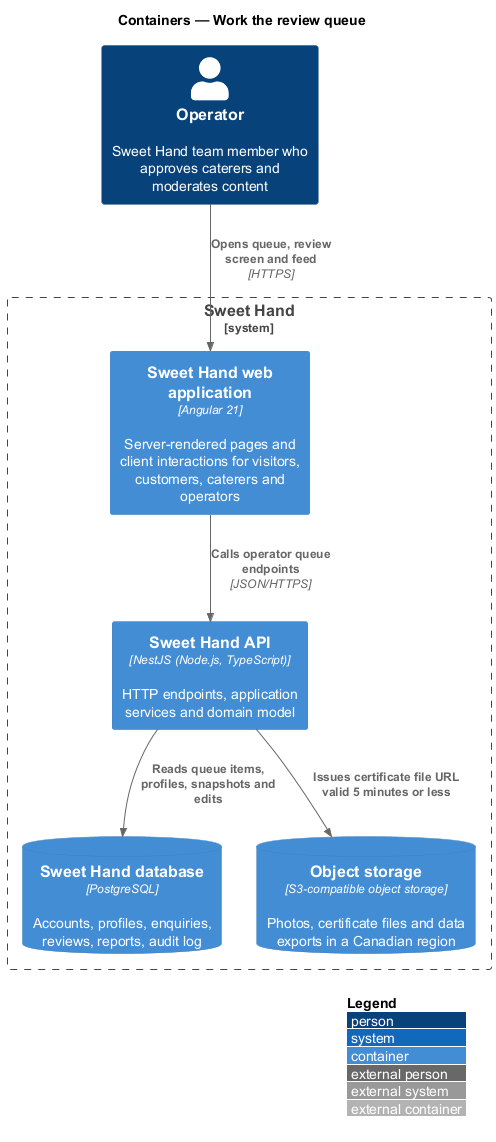

The diagram above was rendered by PlantUML. Its source (embedded in the PNG):
@startuml
!include <C4/C4_Container>
LAYOUT_WITH_LEGEND()
title Containers — Work the review queue

Person(operator, "Operator", "Sweet Hand team member who approves caterers and moderates content")
System_Boundary(sweethand, "Sweet Hand") {
  Container(web, "Sweet Hand web application", "Angular 21", "Server-rendered pages and client interactions for visitors, customers, caterers and operators")
  Container(api, "Sweet Hand API", "NestJS (Node.js, TypeScript)", "HTTP endpoints, application services and domain model")
  ContainerDb(db, "Sweet Hand database", "PostgreSQL", "Accounts, profiles, enquiries, reviews, reports, audit log")
  ContainerDb(storage, "Object storage", "S3-compatible object storage", "Photos, certificate files and data exports in a Canadian region")
}

Rel(operator, web, "Opens queue, review screen and feed", "HTTPS")
Rel(web, api, "Calls operator queue endpoints", "JSON/HTTPS")
Rel(api, db, "Reads queue items, profiles, snapshots and edits")
Rel(api, storage, "Issues certificate file URL valid 5 minutes or less")
@enduml